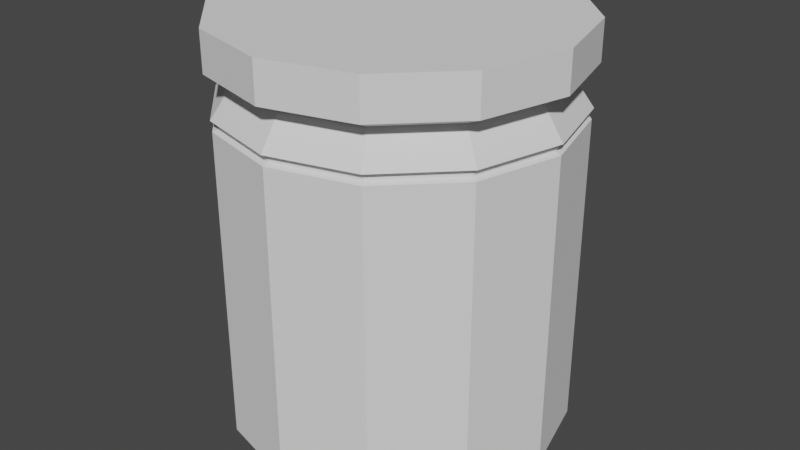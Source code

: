 # Source: protien.blend  (saved by Blender 3.3.6; exported with 4.5.12 LTS)
import bpy
from mathutils import Matrix  # noqa: F401  (used for matrix-valued properties, if any)

bpy.ops.wm.read_factory_settings(use_empty=True)
scene = bpy.context.scene
scene.name = 'Scene'

# ---- collections
col_collection = bpy.data.collections.new('Collection'); scene.collection.children.link(col_collection)

# ---- world
world_world = bpy.data.worlds.new('World'); scene.world = world_world
world_world.use_nodes = True; world_world.node_tree.nodes.clear()
_N = world_world.node_tree.nodes; _L = world_world.node_tree.links
n0 = _N.new('ShaderNodeOutputWorld'); n0.name = 'World Output'; n0.location = (300, 300)
n1 = _N.new('ShaderNodeBackground'); n1.name = 'Background'; n1.location = (10, 300)
n1.inputs[0].default_value = (0.05088, 0.05088, 0.05088, 1.0)
_L.new(n1.outputs[0], n0.inputs[0])
n0.is_active_output = True
world_world.color = (0.05088, 0.05088, 0.05088)
world_world.use_sun_shadow = False
world_world.sun_shadow_jitter_overblur = 0.0

# ---- meshes
me_cylinder_001 = bpy.data.meshes.new('Cylinder.001')
me_cylinder_001.from_pydata([(0.0, 1.69, -1.97), (0.0, 1.69, 1.145), (0.845, 1.464, -1.97), (0.845, 1.464, 1.145), (1.464, 0.845, -1.97), (1.464, 0.845, 1.145), (1.69, 0.0, -1.97), (1.69, 0.0, 1.145), (1.464, -0.845, -1.97), (1.464, -0.845, 1.145), (0.845, -1.464, -1.97), (0.845, -1.464, 1.145), (0.0, -1.69, -1.97), (0.0, -1.69, 1.145), (-0.845, -1.464, -1.97), (-0.845, -1.464, 1.145), (-1.464, -0.845, -1.97), (-1.464, -0.845, 1.145), (-1.69, 0.0, -1.97), (-1.69, 0.0, 1.145), (-1.464, 0.845, -1.97), (-1.464, 0.845, 1.145), (-0.845, 1.464, -1.97), (-0.845, 1.464, 1.145), (1.785e-09, 1.333, -2.126), (0.6665, 1.154, -2.126), (1.154, 0.6665, -2.126), (1.333, -2.099e-09, -2.126), (1.154, -0.6665, -2.126), (0.6665, -1.154, -2.126), (1.785e-09, -1.333, -2.126), (-0.6665, -1.154, -2.126), (-1.154, -0.6665, -2.126), (-1.333, -2.099e-09, -2.126), (-1.154, 0.6665, -2.126), (-0.6665, 1.154, -2.126), (0.8184, 1.417, 1.166), (7.837e-10, 1.637, 1.166), (1.417, 0.8184, 1.166), (1.637, -3.135e-10, 1.166), (1.417, -0.8184, 1.166), (0.8184, -1.417, 1.166), (7.837e-10, -1.637, 1.166), (-0.8184, -1.417, 1.166), (-1.417, -0.8184, 1.166), (-1.637, -3.135e-10, 1.166), (-1.417, 0.8184, 1.166), (-0.8184, 1.417, 1.166)], [], [(0, 1, 3, 2), (2, 3, 5, 4), (4, 5, 7, 6), (6, 7, 9, 8), (8, 9, 11, 10), (10, 11, 13, 12), (12, 13, 15, 14), (14, 15, 17, 16), (16, 17, 19, 18), (18, 19, 21, 20), (15, 13, 42, 43), (20, 21, 23, 22), (22, 23, 1, 0), (6, 8, 28, 27), (24, 25, 26, 27, 28, 29, 30, 31, 32, 33, 34, 35), (22, 0, 24, 35), (0, 2, 25, 24), (4, 6, 27, 26), (20, 22, 35, 34), (2, 4, 26, 25), (18, 20, 34, 33), (16, 18, 33, 32), (14, 16, 32, 31), (12, 14, 31, 30), (10, 12, 30, 29), (8, 10, 29, 28), (13, 11, 41, 42), (11, 9, 40, 41), (9, 7, 39, 40), (1, 23, 47, 37), (3, 1, 37, 36), (7, 5, 38, 39), (23, 21, 46, 47), (5, 3, 36, 38), (21, 19, 45, 46), (19, 17, 44, 45), (17, 15, 43, 44)])
_uv = me_cylinder_001.uv_layers.new(name='UVMap')
_uv.uv.foreach_set('vector', [0.8389, 0.335, 0.8389, 0.6521, 0.7498, 0.6521, 0.7498, 0.335, 0.7498, 0.335, 0.7498, 0.6521, 0.6727, 0.6521, 0.6727, 0.335, 0.2434, 0.6803, 0.2434, 0.9975, 0.1663, 0.9975, 0.1663, 0.6803, 0.1663, 0.6803, 0.1663, 0.9975, 0.07716, 0.9975, 0.07716, 0.6803, 0.07716, 0.6803, 0.07716, 0.9975, 0.0, 0.9975, 0.0, 0.6803, 0.9161, 0.6521, 0.9161, 0.9693, 0.8389, 0.9693, 0.8389, 0.6521, 0.8389, 0.6521, 0.8389, 0.9693, 0.7498, 0.9693, 0.7498, 0.6521, 0.7498, 0.6521, 0.7498, 0.9693, 0.6727, 0.9693, 0.6727, 0.6521, 0.9185, 0.0, 0.9185, 0.3172, 0.8414, 0.3172, 0.8414, 0.0, 0.8414, 0.0, 0.8414, 0.3172, 0.7523, 0.3172, 0.7523, 0.0, 0.6727, 0.4567, 0.6727, 0.5458, 0.6674, 0.5444, 0.6674, 0.4581, 0.7523, 0.0, 0.7523, 0.3172, 0.6751, 0.3172, 0.6751, 0.0, 0.9161, 0.335, 0.9161, 0.6521, 0.8389, 0.6521, 0.8389, 0.335, 0.551, 0.6675, 0.6281, 0.712, 0.6024, 0.7378, 0.5416, 0.7026, 0.3753, 0.7986, 0.4104, 0.7378, 0.4713, 0.7026, 0.5416, 0.7026, 0.6024, 0.7378, 0.6375, 0.7986, 0.6375, 0.8689, 0.6024, 0.9297, 0.5416, 0.9649, 0.4713, 0.9649, 0.4104, 0.9297, 0.3753, 0.8689, 0.3402, 0.8783, 0.3402, 0.7892, 0.3753, 0.7986, 0.3753, 0.8689, 0.3402, 0.7892, 0.3847, 0.712, 0.4104, 0.7378, 0.3753, 0.7986, 0.4619, 0.6675, 0.551, 0.6675, 0.5416, 0.7026, 0.4713, 0.7026, 0.3847, 0.9555, 0.3402, 0.8783, 0.3753, 0.8689, 0.4104, 0.9297, 0.3847, 0.712, 0.4619, 0.6675, 0.4713, 0.7026, 0.4104, 0.7378, 0.4619, 1.0, 0.3847, 0.9555, 0.4104, 0.9297, 0.4713, 0.9649, 0.551, 1.0, 0.4619, 1.0, 0.4713, 0.9649, 0.5416, 0.9649, 0.6281, 0.9555, 0.551, 1.0, 0.5416, 0.9649, 0.6024, 0.9297, 0.6727, 0.8783, 0.6281, 0.9555, 0.6024, 0.9297, 0.6375, 0.8689, 0.6727, 0.7892, 0.6727, 0.8783, 0.6375, 0.8689, 0.6375, 0.7986, 0.6281, 0.712, 0.6727, 0.7892, 0.6375, 0.7986, 0.6024, 0.7378, 0.6727, 0.5458, 0.6281, 0.6229, 0.6243, 0.6191, 0.6674, 0.5444, 0.6281, 0.6229, 0.551, 0.6675, 0.5496, 0.6622, 0.6243, 0.6191, 0.551, 0.6675, 0.4619, 0.6675, 0.4633, 0.6622, 0.5496, 0.6622, 0.3402, 0.4567, 0.3847, 0.3795, 0.3886, 0.3834, 0.3454, 0.4581, 0.3402, 0.5458, 0.3402, 0.4567, 0.3454, 0.4581, 0.3454, 0.5444, 0.4619, 0.6675, 0.3847, 0.6229, 0.3886, 0.6191, 0.4633, 0.6622, 0.3847, 0.3795, 0.4619, 0.335, 0.4633, 0.3402, 0.3886, 0.3834, 0.3847, 0.6229, 0.3402, 0.5458, 0.3454, 0.5444, 0.3886, 0.6191, 0.4619, 0.335, 0.551, 0.335, 0.5496, 0.3402, 0.4633, 0.3402, 0.551, 0.335, 0.6281, 0.3795, 0.6243, 0.3834, 0.5496, 0.3402, 0.6281, 0.3795, 0.6727, 0.4567, 0.6674, 0.4581, 0.6243, 0.3834])
me_cylinder_001.update()
me_cylinder_002 = bpy.data.meshes.new('Cylinder.002')
me_cylinder_002.from_pydata([(0.8184, 1.417, 1.166), (7.837e-10, 1.637, 1.166), (1.417, 0.8184, 1.166), (1.637, -3.135e-10, 1.166), (1.417, -0.8184, 1.166), (0.8184, -1.417, 1.166), (7.837e-10, -1.637, 1.166), (-0.8184, -1.417, 1.166), (-1.417, -0.8184, 1.166), (-1.637, -3.135e-10, 1.166), (-1.417, 0.8184, 1.166), (-0.8184, 1.417, 1.166), (0.8184, 1.417, 1.228), (7.837e-10, 1.637, 1.228), (1.417, 0.8184, 1.228), (1.637, -3.135e-10, 1.228), (1.417, -0.8184, 1.228), (0.8184, -1.417, 1.228), (7.837e-10, -1.637, 1.228), (-0.8184, -1.417, 1.228), (-1.417, -0.8184, 1.228), (-1.637, -3.135e-10, 1.228), (-1.417, 0.8184, 1.228), (-0.8184, 1.417, 1.228), (0.8512, 1.474, 1.248), (1.015e-09, 1.702, 1.248), (1.474, 0.8512, 1.248), (1.702, 4.721e-10, 1.248), (1.474, -0.8512, 1.248), (0.8512, -1.474, 1.248), (1.015e-09, -1.702, 1.248), (-0.8512, -1.474, 1.248), (-1.474, -0.8512, 1.248), (-1.702, 4.721e-10, 1.248), (-1.474, 0.8512, 1.248), (-0.8512, 1.474, 1.248), (0.8048, 1.394, 1.382), (-1.234e-10, 1.61, 1.382), (1.394, 0.8048, 1.382), (1.61, -6.364e-10, 1.382), (1.394, -0.8048, 1.382), (0.8048, -1.394, 1.382), (-1.234e-10, -1.61, 1.382), (-0.8048, -1.394, 1.382), (-1.394, -0.8048, 1.382), (-1.61, -6.364e-10, 1.382), (-1.394, 0.8048, 1.382), (-0.8048, 1.394, 1.382), (0.7459, 1.292, 1.555), (2.492e-10, 1.492, 1.555), (1.292, 0.7459, 1.555), (1.492, -1.317e-09, 1.555), (1.292, -0.7459, 1.555), (0.7459, -1.292, 1.555), (2.492e-10, -1.492, 1.555), (-0.7459, -1.292, 1.555), (-1.292, -0.7459, 1.555), (-1.492, -1.317e-09, 1.555), (-1.292, 0.7459, 1.555), (-0.7459, 1.292, 1.555), (0.8644, 1.497, 1.662), (-6.813e-09, 1.729, 1.662), (1.497, 0.8644, 1.662), (1.729, -1.526e-09, 1.662), (1.497, -0.8644, 1.662), (0.8644, -1.497, 1.662), (-6.813e-09, -1.729, 1.662), (-0.8644, -1.497, 1.662), (-1.497, -0.8644, 1.662), (-1.729, -1.526e-09, 1.662), (-1.497, 0.8644, 1.662), (-0.8644, 1.497, 1.662), (0.8644, 1.497, 2.054), (-6.813e-09, 1.729, 2.054), (1.497, 0.8644, 2.054), (1.729, -1.526e-09, 2.054), (1.497, -0.8644, 2.054), (0.8644, -1.497, 2.054), (-6.813e-09, -1.729, 2.054), (-0.8644, -1.497, 2.054), (-1.497, -0.8644, 2.054), (-1.729, -1.526e-09, 2.054), (-1.497, 0.8644, 2.054), (-0.8644, 1.497, 2.054)], [], [(5, 4, 16, 17), (17, 16, 28, 29), (1, 11, 23, 13), (2, 0, 12, 14), (9, 8, 20, 21), (6, 5, 17, 18), (3, 2, 14, 15), (10, 9, 21, 22), (7, 6, 18, 19), (4, 3, 15, 16), (11, 10, 22, 23), (0, 1, 13, 12), (8, 7, 19, 20), (32, 31, 43, 44), (13, 23, 35, 25), (14, 12, 24, 26), (21, 20, 32, 33), (18, 17, 29, 30), (15, 14, 26, 27), (22, 21, 33, 34), (19, 18, 30, 31), (16, 15, 27, 28), (23, 22, 34, 35), (12, 13, 25, 24), (20, 19, 31, 32), (36, 37, 49, 48), (29, 28, 40, 41), (25, 35, 47, 37), (26, 24, 36, 38), (33, 32, 44, 45), (30, 29, 41, 42), (27, 26, 38, 39), (34, 33, 45, 46), (31, 30, 42, 43), (28, 27, 39, 40), (35, 34, 46, 47), (24, 25, 37, 36), (59, 58, 70, 71), (44, 43, 55, 56), (41, 40, 52, 53), (37, 47, 59, 49), (38, 36, 48, 50), (45, 44, 56, 57), (42, 41, 53, 54), (39, 38, 50, 51), (46, 45, 57, 58), (43, 42, 54, 55), (40, 39, 51, 52), (47, 46, 58, 59), (64, 63, 75, 76), (48, 49, 61, 60), (56, 55, 67, 68), (53, 52, 64, 65), (49, 59, 71, 61), (50, 48, 60, 62), (57, 56, 68, 69), (54, 53, 65, 66), (51, 50, 62, 63), (58, 57, 69, 70), (55, 54, 66, 67), (52, 51, 63, 64), (72, 73, 83, 82, 81, 80, 79, 78, 77, 76, 75, 74), (71, 70, 82, 83), (60, 61, 73, 72), (68, 67, 79, 80), (65, 64, 76, 77), (61, 71, 83, 73), (62, 60, 72, 74), (69, 68, 80, 81), (66, 65, 77, 78), (63, 62, 74, 75), (70, 69, 81, 82), (67, 66, 78, 79)])
_uv = me_cylinder_002.uv_layers.new(name='UVMap')
_uv.uv.foreach_set('vector', [0.3359, 0.6803, 0.3359, 0.755, 0.3296, 0.755, 0.3296, 0.6803, 0.6687, 0.1243, 0.6255, 0.04961, 0.6302, 0.04488, 0.6751, 0.1226, 0.9936, 0.496, 0.9936, 0.5707, 0.9873, 0.5707, 0.9873, 0.496, 0.9936, 0.335, 0.9936, 0.4097, 0.9873, 0.4097, 0.9873, 0.335, 0.9874, 0.161, 0.9874, 0.2357, 0.9811, 0.2357, 0.9811, 0.161, 0.3296, 0.8413, 0.3296, 0.9161, 0.3233, 0.9161, 0.3233, 0.8413, 0.3359, 0.8413, 0.3359, 0.9161, 0.3296, 0.9161, 0.3296, 0.8413, 0.9874, 0.07473, 0.9874, 0.161, 0.9811, 0.161, 0.9811, 0.07473, 0.3296, 0.755, 0.3296, 0.8413, 0.3233, 0.8413, 0.3233, 0.755, 0.3359, 0.755, 0.3359, 0.8413, 0.3296, 0.8413, 0.3296, 0.755, 0.9874, 0.0, 0.9874, 0.07473, 0.9811, 0.07473, 0.9811, 0.0, 0.9936, 0.4097, 0.9936, 0.496, 0.9873, 0.496, 0.9873, 0.4097, 0.3296, 0.6803, 0.3296, 0.755, 0.3233, 0.755, 0.3233, 0.6803, 0.9498, 0.2452, 0.9498, 0.1675, 0.9634, 0.165, 0.9634, 0.2385, 0.3466, 0.1243, 0.3466, 0.2106, 0.3402, 0.2124, 0.3402, 0.1226, 0.4645, 0.006468, 0.3898, 0.04961, 0.385, 0.04488, 0.4628, 0.0, 0.4645, 0.3285, 0.5508, 0.3285, 0.5525, 0.335, 0.4628, 0.335, 0.6687, 0.2106, 0.6687, 0.1243, 0.6751, 0.1226, 0.6751, 0.2124, 0.5508, 0.006468, 0.4645, 0.006468, 0.4628, 0.0, 0.5525, 0.0, 0.3898, 0.2854, 0.4645, 0.3285, 0.4628, 0.335, 0.385, 0.2901, 0.6255, 0.2854, 0.6687, 0.2106, 0.6751, 0.2124, 0.6302, 0.2901, 0.6255, 0.04961, 0.5508, 0.006468, 0.5525, 0.0, 0.6302, 0.04488, 0.3466, 0.2106, 0.3898, 0.2854, 0.385, 0.2901, 0.3402, 0.2124, 0.3898, 0.04961, 0.3466, 0.1243, 0.3402, 0.1226, 0.385, 0.04488, 0.5508, 0.3285, 0.6255, 0.2854, 0.6302, 0.2901, 0.5525, 0.335, 0.9697, 0.5, 0.9697, 0.4151, 0.9873, 0.4182, 0.9873, 0.4969, 0.956, 0.8292, 0.956, 0.7515, 0.9697, 0.749, 0.9697, 0.8225, 0.956, 0.4127, 0.956, 0.335, 0.9697, 0.3416, 0.9697, 0.4151, 0.956, 0.5802, 0.956, 0.5024, 0.9697, 0.5, 0.9697, 0.5735, 0.9185, 0.07773, 0.9185, 0.0, 0.9322, 0.006681, 0.9322, 0.08017, 0.9498, 0.07773, 0.9498, 0.0, 0.9634, 0.006681, 0.9634, 0.08017, 0.956, 0.6617, 0.956, 0.584, 0.9697, 0.5907, 0.9697, 0.6642, 0.9185, 0.1675, 0.9185, 0.07773, 0.9322, 0.08017, 0.9322, 0.165, 0.9498, 0.1675, 0.9498, 0.07773, 0.9634, 0.08017, 0.9634, 0.165, 0.956, 0.7515, 0.956, 0.6617, 0.9697, 0.6642, 0.9697, 0.749, 0.9185, 0.2452, 0.9185, 0.1675, 0.9322, 0.165, 0.9322, 0.2385, 0.956, 0.5024, 0.956, 0.4127, 0.9697, 0.4151, 0.9697, 0.5, 0.02332, 0.5496, 0.06264, 0.6177, 0.04557, 0.6348, 0.0, 0.5558, 0.9634, 0.2385, 0.9634, 0.165, 0.9811, 0.1619, 0.9811, 0.23, 0.9697, 0.8225, 0.9697, 0.749, 0.9873, 0.7459, 0.9873, 0.814, 0.9697, 0.4151, 0.9697, 0.3416, 0.9873, 0.3501, 0.9873, 0.4182, 0.9697, 0.5735, 0.9697, 0.5, 0.9873, 0.4969, 0.9873, 0.565, 0.9322, 0.08017, 0.9322, 0.006681, 0.9498, 0.01517, 0.9498, 0.08328, 0.9634, 0.08017, 0.9634, 0.006681, 0.9811, 0.01517, 0.9811, 0.08328, 0.9697, 0.6642, 0.9697, 0.5907, 0.9873, 0.5991, 0.9873, 0.6673, 0.9322, 0.165, 0.9322, 0.08017, 0.9498, 0.08328, 0.9498, 0.1619, 0.9634, 0.165, 0.9634, 0.08017, 0.9811, 0.08328, 0.9811, 0.1619, 0.9697, 0.749, 0.9697, 0.6642, 0.9873, 0.6673, 0.9873, 0.7459, 0.9322, 0.2385, 0.9322, 0.165, 0.9498, 0.1619, 0.9498, 0.23, 0.3233, 0.7593, 0.3233, 0.8504, 0.2834, 0.8504, 0.2834, 0.7593, 0.06264, 0.4028, 0.02332, 0.4709, 0.0, 0.4647, 0.04557, 0.3857, 0.2094, 0.657, 0.2775, 0.6177, 0.2946, 0.6348, 0.2157, 0.6803, 0.3168, 0.4709, 0.2775, 0.4028, 0.2946, 0.3857, 0.3402, 0.4647, 0.02332, 0.4709, 0.02332, 0.5496, 0.0, 0.5558, 0.0, 0.4647, 0.1308, 0.3635, 0.06264, 0.4028, 0.04557, 0.3857, 0.1245, 0.3402, 0.1308, 0.657, 0.2094, 0.657, 0.2157, 0.6803, 0.1245, 0.6803, 0.3168, 0.5496, 0.3168, 0.4709, 0.3402, 0.4647, 0.3402, 0.5558, 0.2094, 0.3635, 0.1308, 0.3635, 0.1245, 0.3402, 0.2157, 0.3402, 0.06264, 0.6177, 0.1308, 0.657, 0.1245, 0.6803, 0.04557, 0.6348, 0.2775, 0.6177, 0.3168, 0.5496, 0.3402, 0.5558, 0.2946, 0.6348, 0.2775, 0.4028, 0.2094, 0.3635, 0.2157, 0.3402, 0.2946, 0.3857, 0.0, 0.2157, 0.0, 0.1245, 0.04557, 0.04557, 0.1245, 0.0, 0.2157, 0.0, 0.2946, 0.04557, 0.3402, 0.1245, 0.3402, 0.2157, 0.2946, 0.2946, 0.2157, 0.3402, 0.1245, 0.3402, 0.04557, 0.2946, 0.956, 0.584, 0.956, 0.6629, 0.9161, 0.6629, 0.9161, 0.584, 0.956, 0.4139, 0.956, 0.505, 0.9161, 0.505, 0.9161, 0.4139, 0.2834, 0.6803, 0.2834, 0.7593, 0.2434, 0.7593, 0.2434, 0.6803, 0.3233, 0.6803, 0.3233, 0.7593, 0.2834, 0.7593, 0.2834, 0.6803, 0.956, 0.505, 0.956, 0.584, 0.9161, 0.584, 0.9161, 0.505, 0.956, 0.335, 0.956, 0.4139, 0.9161, 0.4139, 0.9161, 0.335, 0.956, 0.7541, 0.956, 0.833, 0.9161, 0.833, 0.9161, 0.7541, 0.2834, 0.8504, 0.2834, 0.9293, 0.2434, 0.9293, 0.2434, 0.8504, 0.3233, 0.8504, 0.3233, 0.9293, 0.2834, 0.9293, 0.2834, 0.8504, 0.956, 0.6629, 0.956, 0.7541, 0.9161, 0.7541, 0.9161, 0.6629, 0.2834, 0.7593, 0.2834, 0.8504, 0.2434, 0.8504, 0.2434, 0.7593])
me_cylinder_002.update()

# ---- objects
ob_cylinder = bpy.data.objects.new('Cylinder', me_cylinder_001)
ob_cylinder_001 = bpy.data.objects.new('Cylinder.001', me_cylinder_002)

# ---- transforms, parenting, visibility, modifiers, constraints
ob_cylinder.location = (0.0, 0.0, 0.0)
ob_cylinder_001.location = (0.0, 0.0, 0.0)

# ---- collection membership
col_collection.objects.link(ob_cylinder)
col_collection.objects.link(ob_cylinder_001)

# ---- scene / render settings (as saved in the file)
scene.frame_start = 1; scene.frame_end = 250; scene.frame_set(1)
scene.render.engine = 'BLENDER_EEVEE_NEXT'
scene.cycles.sampling_pattern = 'TABULATED_SOBOL'
scene.cycles.use_light_tree = False
scene.view_settings.view_transform = 'Filmic'
bpy.context.view_layer.update()

# ---- added for rendering (the .blend has no active camera and no usable light): camera, sun
cam_auto = bpy.data.cameras.new('AutoCamera')
cam_auto.lens = 50.0
cam_auto.sensor_width = 36.0
cam_auto.clip_end = 1000.0
ob_auto_camera = bpy.data.objects.new('AutoCamera', cam_auto)
scene.collection.objects.link(ob_auto_camera)
ob_auto_camera.location = (5.95199, -7.14239, 4.72543)
ob_auto_camera.rotation_euler = (1.09748, -7.21219e-08, 0.694738)
scene.camera = ob_auto_camera
light_auto_sun = bpy.data.lights.new('AutoSun', 'SUN')
light_auto_sun.energy = 3.0
light_auto_sun.angle = 0.0523599
ob_auto_sun = bpy.data.objects.new('AutoSun', light_auto_sun)
scene.collection.objects.link(ob_auto_sun)
ob_auto_sun.rotation_euler = (0.872665, 0.174533, 0.523599)
bpy.context.view_layer.update()
